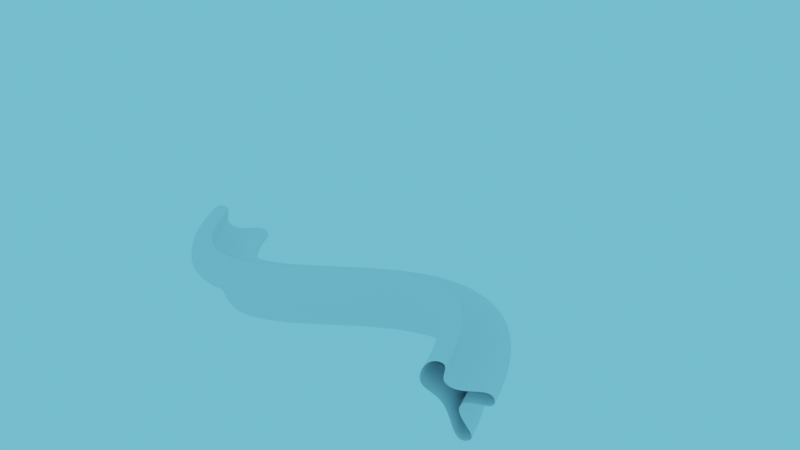 # Source: workspace.blend  (saved by Blender 2.93.20; exported with 4.5.12 LTS)
import bpy
from mathutils import Matrix  # noqa: F401  (used for matrix-valued properties, if any)

bpy.ops.wm.read_factory_settings(use_empty=True)
scene = bpy.context.scene
scene.name = 'Scene'

# ---- collections
col_collection = bpy.data.collections.new('Collection'); scene.collection.children.link(col_collection)

# ---- world
world_world = bpy.data.worlds.new('World'); scene.world = world_world
world_world.use_nodes = True; world_world.node_tree.nodes.clear()
_N = world_world.node_tree.nodes; _L = world_world.node_tree.links
n0 = _N.new('ShaderNodeOutputWorld'); n0.name = 'World Output'; n0.location = (300, 300)
n1 = _N.new('ShaderNodeBackground'); n1.name = 'Background'; n1.location = (10, 300)
n1.inputs[0].default_value = (0.15, 0.6494, 0.9849, 1.0)
_L.new(n1.outputs[0], n0.inputs[0])
n0.is_active_output = True
world_world.color = (0.05088, 0.05088, 0.05088)
world_world.use_sun_shadow = False
world_world.sun_shadow_jitter_overblur = 0.0

# ---- meshes
me_beziercircle_029 = bpy.data.meshes.new('BezierCircle.029')
me_beziercircle_029.from_pydata([(-1.261, -2.77, 0.3436), (-1.381, -2.685, 0.3607), (-1.431, -2.58, 0.3672), (-1.423, -2.457, 0.3643), (-1.369, -2.319, 0.3536), (-1.284, -2.17, 0.3364), (-1.18, -2.011, 0.3141), (-1.069, -1.845, 0.2882), (-0.9649, -1.675, 0.26), (-0.8796, -1.503, 0.231), (-0.8262, -1.333, 0.2026), (-0.8176, -1.167, 0.1761), (-0.8666, -1.007, 0.153), (-0.9604, -0.8877, 0.1364), (-1.088, -0.8084, 0.124), (-1.24, -0.7604, 0.1149), (-1.41, -0.7357, 0.1081), (-1.588, -0.726, 0.1027), (-1.767, -0.723, 0.09792), (-1.938, -0.7187, 0.09268), (-2.093, -0.7048, 0.08611), (-2.225, -0.6731, 0.07728), (-2.323, -0.6155, 0.06528), (-2.381, -0.5236, 0.04917), (-2.39, -0.3894, 0.02805), (-2.338, -0.2132, 0.0006404), (-2.236, -0.1059, -0.01744), (-2.091, -0.05475, -0.02755), (-1.912, -0.04695, -0.03106), (-1.707, -0.06976, -0.02935), (-1.482, -0.1104, -0.02378), (-1.247, -0.1561, -0.01572), (-1.008, -0.1942, -0.006536), (-0.7748, -0.2118, 0.002399), (-0.5538, -0.1961, 0.009716), (-0.3534, -0.1345, 0.01405), (-0.1813, -0.01417, 0.01402), (-0.125, 0.06297, 0.01284), (-0.09529, 0.1509, 0.0117), (-0.08639, 0.2468, 0.0106), (-0.09259, 0.3479, 0.009532), (-0.1082, 0.4512, 0.008468), (-0.1274, 0.5539, 0.007398), (-0.1446, 0.6533, 0.006307), (-0.1541, 0.7465, 0.005179), (-0.15, 0.8305, 0.004), (-0.1268, 0.9027, 0.002754), (-0.07872, 0.9601, 0.001425), (0.0, 1.0, 0.0), (0.1303, 1.026, -0.001706), (0.257, 1.022, -0.002819), (0.3785, 0.9912, -0.003425), (0.4934, 0.9369, -0.003609), (0.6002, 0.8619, -0.003454), (0.6975, 0.7691, -0.003045), (0.7839, 0.6612, -0.002467), (0.8578, 0.5414, -0.001804), (0.9178, 0.4124, -0.001142), (0.9625, 0.2773, -0.0005638), (0.9904, 0.1388, -0.0001551), (1.0, 0.0, 0.0), (0.9871, -0.1276, -0.0008286), (0.9506, -0.2366, -0.003013), (0.8938, -0.3301, -0.006101), (0.8198, -0.4113, -0.009642), (0.7319, -0.4834, -0.01318), (0.6334, -0.5495, -0.01627), (0.5275, -0.6129, -0.01845), (0.4174, -0.6768, -0.01928), (0.3063, -0.7442, -0.0183), (0.1976, -0.8184, -0.01506), (0.09441, -0.9026, -0.009114), (0.0, -1.0, 0.0), (-0.1264, -1.179, 0.01882), (-0.232, -1.383, 0.04118), (-0.322, -1.603, 0.06654), (-0.4015, -1.829, 0.09439), (-0.4753, -2.053, 0.1242), (-0.5487, -2.265, 0.1554), (-0.6266, -2.456, 0.1876), (-0.7142, -2.617, 0.2201), (-0.8164, -2.738, 0.2525), (-0.9382, -2.81, 0.2843), (-1.085, -2.824, 0.3148)], [], [(0, 1, 2, 3, 4, 5, 6, 7, 8, 9, 10, 11, 12, 13, 14, 15, 16, 17, 18, 19, 20, 21, 22, 23, 24, 25, 26, 27, 28, 29, 30, 31, 32, 33, 34, 35, 36, 37, 38, 39, 40, 41, 42, 43, 44, 45, 46, 47, 48, 49, 50, 51, 52, 53, 54, 55, 56, 57, 58, 59, 60, 61, 62, 63, 64, 65, 66, 67, 68, 69, 70, 71, 72, 73, 74, 75, 76, 77, 78, 79, 80, 81, 82, 83)])
_uv = me_beziercircle_029.uv_layers.new(name='UVMap')
_uv.uv.foreach_set('vector', [0.0, 0.0, 0.0, 0.0, 0.0, 0.0, 0.0, 0.0, 0.0, 0.0, 0.0, 0.0, 0.0, 0.0, 0.0, 0.0, 0.0, 0.0, 0.0, 0.0, 0.0, 0.0, 0.0, 0.0, 0.0, 0.0, 0.0, 0.0, 0.0, 0.0, 0.0, 0.0, 0.0, 0.0, 0.0, 0.0, 0.0, 0.0, 0.0, 0.0, 0.0, 0.0, 0.0, 0.0, 0.0, 0.0, 0.0, 0.0, 0.0, 0.0, 0.0, 0.0, 0.0, 0.0, 0.0, 0.0, 0.0, 0.0, 0.0, 0.0, 0.0, 0.0, 0.0, 0.0, 0.0, 0.0, 0.0, 0.0, 0.0, 0.0, 0.0, 0.0, 0.0, 0.0, 0.0, 0.0, 0.0, 0.0, 0.0, 0.0, 0.0, 0.0, 0.0, 0.0, 0.0, 0.0, 0.0, 0.0, 0.0, 0.0, 0.0, 0.0, 0.0, 0.0, 0.0, 0.0, 0.0, 0.0, 0.0, 0.0, 0.0, 0.0, 0.0, 0.0, 0.0, 0.0, 0.0, 0.0, 0.0, 0.0, 0.0, 0.0, 0.0, 0.0, 0.0, 0.0, 0.0, 0.0, 0.0, 0.0, 0.0, 0.0, 0.0, 0.0, 0.0, 0.0, 0.0, 0.0, 0.0, 0.0, 0.0, 0.0, 0.0, 0.0, 0.0, 0.0, 0.0, 0.0, 0.0, 0.0, 0.0, 0.0, 0.0, 0.0, 0.0, 0.0, 0.0, 0.0, 0.0, 0.0, 0.0, 0.0, 0.0, 0.0, 0.0, 0.0, 0.0, 0.0, 0.0, 0.0, 0.0, 0.0, 0.0, 0.0, 0.0, 0.0, 0.0, 0.0])
me_beziercircle_029.use_remesh_fix_poles = True
me_beziercircle_029.use_remesh_preserve_attributes = False
me_beziercircle_029.update()

# ---- curves / text
cu_beziercurve_003 = bpy.data.curves.new('BezierCurve.003', 'CURVE')
cu_beziercurve_003.dimensions = '3D'
_sp = cu_beziercurve_003.splines.new('BEZIER'); _sp.bezier_points.add(2)
_sp.bezier_points.foreach_set('co', [-10.85, -1.604, 1.457, -1.767, 0.3994, 1.457, 9.177, 0.6802, 4.354])
_sp.bezier_points.foreach_set('handle_left', [-12.7, -1.898, 1.457, -4.629, -2.463, 1.457, 6.078, 0.3355, 4.27])
_sp.bezier_points.foreach_set('handle_right', [-9.002, -1.31, 1.457, 1.096, 3.262, 1.457, 12.28, 1.025, 4.438])
for _p, _l, _r in zip(_sp.bezier_points, ['ALIGNED', 'ALIGNED', 'ALIGNED'], ['ALIGNED', 'ALIGNED', 'ALIGNED']): _p.handle_left_type = _l; _p.handle_right_type = _r
_sp.order_u = 0
_sp.order_v = 0
_sp.use_smooth = False
cu_beziercurve_003.use_path = True
cu_beziercurve_003.use_stretch = True
cu_beziercurve_003.use_deform_bounds = True
cu_beziercurve_003.bevel_mode = 'OBJECT'
cu_beziercurve_003.fill_mode = 'FULL'
cu_beziercurve_003.taper_radius_mode = 'ADD'
cu_beziercircle_019 = bpy.data.curves.new('BezierCircle.019', 'CURVE')
cu_beziercircle_019.dimensions = '3D'
_sp = cu_beziercircle_019.splines.new('BEZIER'); _sp.bezier_points.add(6)
_sp.bezier_points.foreach_set('co', [-1.261, -2.77, 0.3436, -0.8666, -1.007, 0.153, -2.39, -0.3894, 0.02805, -0.1813, -0.01417, 0.01402, 0.0, 1.0, 0.0, 1.0, 0.0, 0.0, 0.0, -1.0, 0.0])
_sp.bezier_points.foreach_set('handle_left', [-0.4892, -3.13, 0.2325, -0.5387, -1.63, 0.2368, -2.462, -1.022, 0.1238, -0.8025, -0.6301, 0.02465, -0.3837, 0.8795, 0.005915, 1.0, 0.5521, 0.0, 0.3557, -0.58, -0.04339])
_sp.bezier_points.foreach_set('handle_right', [-1.899, -2.473, 0.4354, -1.164, -0.4408, 0.07696, -2.293, 0.4702, -0.1021, 0.1044, 0.269, 0.009139, 0.5267, 1.165, -0.008119, 1.0, -0.5521, 0.0, -0.5536, -1.654, 0.06751])
for _p, _l, _r in zip(_sp.bezier_points, ['AUTO', 'AUTO', 'AUTO', 'AUTO', 'AUTO', 'AUTO', 'AUTO'], ['AUTO', 'AUTO', 'AUTO', 'AUTO', 'AUTO', 'AUTO', 'AUTO']): _p.handle_left_type = _l; _p.handle_right_type = _r
_sp.order_u = 0
_sp.order_v = 0
_sp.use_cyclic_u = True
cu_beziercircle_019.use_path = True
cu_beziercircle_019.fill_mode = 'FULL'
cu_nurbspath = bpy.data.curves.new('NurbsPath', 'CURVE')
cu_nurbspath.dimensions = '3D'
_sp = cu_nurbspath.splines.new('NURBS'); _sp.points.add(4)
_sp.points.foreach_set('co', [-9.685, 0.0, 0.0, 1.0, -5.316, -9.539, 0.0, 1.0, 0.0, 0.0, 0.0, 1.0, 5.0, 6.07, 0.0, 1.0, 8.582, -4.336, 0.0, 1.0])
_sp.order_u = 5
_sp.order_v = 0
_sp.use_endpoint_u = True
cu_nurbspath.use_path = True
cu_nurbspath.bevel_mode = 'OBJECT'
cu_nurbspath.fill_mode = 'FULL'

# ---- objects
ob_beziercurve_002 = bpy.data.objects.new('BezierCurve.002', cu_beziercurve_003)
ob_beziercircle = bpy.data.objects.new('BezierCircle', cu_beziercircle_019)
ob_beziercircle_001 = bpy.data.objects.new('BezierCircle.001', me_beziercircle_029)
ob_nurbspath = bpy.data.objects.new('NurbsPath', cu_nurbspath)

# ---- transforms, parenting, visibility, modifiers, constraints
ob_beziercurve_002.location = (0.2252, -6.216, 2.818)
ob_beziercurve_002.hide_render = True
ob_beziercurve_002.visible_camera = False
ob_beziercurve_002.visible_diffuse = False
ob_beziercurve_002.visible_glossy = False
ob_beziercurve_002.visible_transmission = False
ob_beziercurve_002.visible_volume_scatter = False
ob_beziercurve_002.visible_shadow = False
ob_beziercurve_002.display_type = 'WIRE'
ob_beziercircle.location = (-0.9217, 2.246, 1.429)
ob_beziercircle_001.parent = ob_beziercurve_002
ob_beziercircle_001.location = (0.0, 0.0, 0.0)
ob_beziercircle_001.rotation_euler = (1.571, -1.547e-07, -2.445)
ob_beziercircle_001.show_instancer_for_render = False
ob_beziercircle_001.show_instancer_for_viewport = False
_m = ob_beziercircle_001.modifiers.new('ParticleSystem', 'PARTICLE_SYSTEM')
ob_nurbspath.location = (-1.186, -13.99, 1.531)
cu_beziercurve_003.bevel_object = ob_beziercircle
cu_nurbspath.bevel_object = ob_beziercircle

# ---- collection membership
col_collection.objects.link(ob_beziercurve_002)
col_collection.objects.link(ob_beziercircle)
col_collection.objects.link(ob_beziercircle_001)
col_collection.objects.link(ob_nurbspath)

# ---- scene / render settings (as saved in the file)
scene.frame_start = 1; scene.frame_end = 250; scene.frame_set(1)
scene.render.engine = 'CYCLES'
scene.cycles.use_denoising = False
scene.cycles.samples = 128
scene.cycles.sampling_pattern = 'TABULATED_SOBOL'
scene.cycles.use_adaptive_sampling = False
scene.cycles.use_light_tree = False
scene.view_settings.view_transform = 'Filmic'
bpy.context.view_layer.update()

# ---- added for rendering (the .blend has no active camera): camera
cam_auto = bpy.data.cameras.new('AutoCamera')
cam_auto.lens = 50.0
cam_auto.sensor_width = 36.0
cam_auto.clip_end = 1000.0
ob_auto_camera = bpy.data.objects.new('AutoCamera', cam_auto)
scene.collection.objects.link(ob_auto_camera)
ob_auto_camera.location = (31.1353, -49.5883, 29.1639)
ob_auto_camera.rotation_euler = (1.09748, -7.21219e-08, 0.694738)
scene.camera = ob_auto_camera
bpy.context.view_layer.update()
